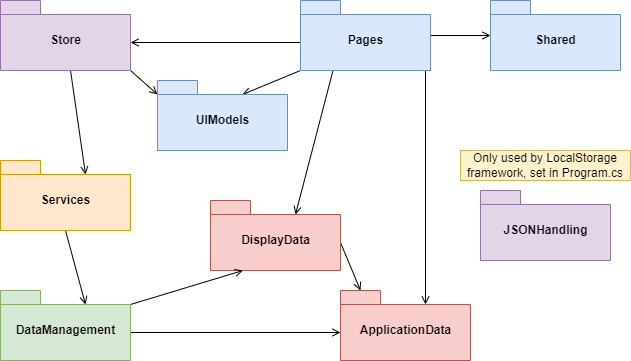

The diagram above was exported from draw.io. Its source (the exported page's mxGraphModel, read from the mxfile embedded in the PNG):
<mxGraphModel dx="2024" dy="702" grid="1" gridSize="10" guides="1" tooltips="1" connect="1" arrows="1" fold="1" page="1" pageScale="1" pageWidth="827" pageHeight="1169" math="0" shadow="0">
  <root>
    <mxCell id="WIyWlLk6GJQsqaUBKTNV-0" />
    <mxCell id="WIyWlLk6GJQsqaUBKTNV-1" parent="WIyWlLk6GJQsqaUBKTNV-0" />
    <mxCell id="tS-wBLHje6V1GdNF-N0T-19" style="edgeStyle=none;rounded=0;orthogonalLoop=1;jettySize=auto;html=1;exitX=0;exitY=0;exitDx=130;exitDy=42;exitPerimeter=0;entryX=0;entryY=0;entryDx=20;entryDy=0;entryPerimeter=0;endArrow=open;endFill=0;" parent="WIyWlLk6GJQsqaUBKTNV-1" source="tS-wBLHje6V1GdNF-N0T-0" target="tS-wBLHje6V1GdNF-N0T-6" edge="1">
      <mxGeometry relative="1" as="geometry" />
    </mxCell>
    <mxCell id="tS-wBLHje6V1GdNF-N0T-0" value="DisplayData" style="shape=folder;fontStyle=1;spacingTop=10;tabWidth=40;tabHeight=14;tabPosition=left;html=1;fillColor=#f8cecc;strokeColor=#b85450;" parent="WIyWlLk6GJQsqaUBKTNV-1" vertex="1">
      <mxGeometry x="-490" y="270" width="130" height="70" as="geometry" />
    </mxCell>
    <mxCell id="tS-wBLHje6V1GdNF-N0T-18" style="edgeStyle=none;rounded=0;orthogonalLoop=1;jettySize=auto;html=1;exitX=0;exitY=0;exitDx=130;exitDy=42;exitPerimeter=0;entryX=0;entryY=0;entryDx=0;entryDy=42;entryPerimeter=0;endArrow=open;endFill=0;" parent="WIyWlLk6GJQsqaUBKTNV-1" source="tS-wBLHje6V1GdNF-N0T-1" target="tS-wBLHje6V1GdNF-N0T-6" edge="1">
      <mxGeometry relative="1" as="geometry" />
    </mxCell>
    <mxCell id="vBeT8umlEaTO_tnhxYp5-0" style="rounded=0;orthogonalLoop=1;jettySize=auto;html=1;exitX=0;exitY=0;exitDx=130;exitDy=14;exitPerimeter=0;entryX=0.25;entryY=1;entryDx=0;entryDy=0;entryPerimeter=0;endArrow=open;endFill=0;" parent="WIyWlLk6GJQsqaUBKTNV-1" source="tS-wBLHje6V1GdNF-N0T-1" target="tS-wBLHje6V1GdNF-N0T-0" edge="1">
      <mxGeometry relative="1" as="geometry" />
    </mxCell>
    <mxCell id="tS-wBLHje6V1GdNF-N0T-1" value="DataManagement" style="shape=folder;fontStyle=1;spacingTop=10;tabWidth=40;tabHeight=14;tabPosition=left;html=1;fillColor=#d5e8d4;strokeColor=#82b366;" parent="WIyWlLk6GJQsqaUBKTNV-1" vertex="1">
      <mxGeometry x="-700" y="360" width="130" height="70" as="geometry" />
    </mxCell>
    <mxCell id="tS-wBLHje6V1GdNF-N0T-2" value="Shared" style="shape=folder;fontStyle=1;spacingTop=10;tabWidth=40;tabHeight=14;tabPosition=left;html=1;fillColor=#dae8fc;strokeColor=#6c8ebf;" parent="WIyWlLk6GJQsqaUBKTNV-1" vertex="1">
      <mxGeometry x="-210" y="70" width="130" height="70" as="geometry" />
    </mxCell>
    <mxCell id="tS-wBLHje6V1GdNF-N0T-8" value="" style="edgeStyle=orthogonalEdgeStyle;rounded=0;orthogonalLoop=1;jettySize=auto;html=1;endArrow=open;endFill=0;" parent="WIyWlLk6GJQsqaUBKTNV-1" source="tS-wBLHje6V1GdNF-N0T-3" target="tS-wBLHje6V1GdNF-N0T-2" edge="1">
      <mxGeometry relative="1" as="geometry" />
    </mxCell>
    <mxCell id="tS-wBLHje6V1GdNF-N0T-9" style="edgeStyle=orthogonalEdgeStyle;rounded=0;orthogonalLoop=1;jettySize=auto;html=1;exitX=0;exitY=0;exitDx=0;exitDy=42;exitPerimeter=0;entryX=0;entryY=0;entryDx=130;entryDy=42;entryPerimeter=0;endArrow=open;endFill=0;" parent="WIyWlLk6GJQsqaUBKTNV-1" source="tS-wBLHje6V1GdNF-N0T-3" target="tS-wBLHje6V1GdNF-N0T-5" edge="1">
      <mxGeometry relative="1" as="geometry" />
    </mxCell>
    <mxCell id="tS-wBLHje6V1GdNF-N0T-12" style="rounded=0;orthogonalLoop=1;jettySize=auto;html=1;exitX=0.25;exitY=1;exitDx=0;exitDy=0;exitPerimeter=0;entryX=0;entryY=0;entryDx=85;entryDy=14;entryPerimeter=0;endArrow=open;endFill=0;" parent="WIyWlLk6GJQsqaUBKTNV-1" source="tS-wBLHje6V1GdNF-N0T-3" target="tS-wBLHje6V1GdNF-N0T-0" edge="1">
      <mxGeometry relative="1" as="geometry" />
    </mxCell>
    <mxCell id="tS-wBLHje6V1GdNF-N0T-14" style="edgeStyle=orthogonalEdgeStyle;rounded=0;orthogonalLoop=1;jettySize=auto;html=1;exitX=0.75;exitY=1;exitDx=0;exitDy=0;exitPerimeter=0;entryX=0;entryY=0;entryDx=85;entryDy=14;entryPerimeter=0;endArrow=open;endFill=0;" parent="WIyWlLk6GJQsqaUBKTNV-1" source="tS-wBLHje6V1GdNF-N0T-3" target="tS-wBLHje6V1GdNF-N0T-6" edge="1">
      <mxGeometry relative="1" as="geometry">
        <Array as="points">
          <mxPoint x="-275" y="140" />
        </Array>
      </mxGeometry>
    </mxCell>
    <mxCell id="vBeT8umlEaTO_tnhxYp5-3" style="edgeStyle=none;rounded=0;orthogonalLoop=1;jettySize=auto;html=1;exitX=0;exitY=0;exitDx=0;exitDy=70;exitPerimeter=0;entryX=0;entryY=0;entryDx=85;entryDy=14;entryPerimeter=0;endArrow=open;endFill=0;" parent="WIyWlLk6GJQsqaUBKTNV-1" source="tS-wBLHje6V1GdNF-N0T-3" target="vBeT8umlEaTO_tnhxYp5-1" edge="1">
      <mxGeometry relative="1" as="geometry" />
    </mxCell>
    <mxCell id="tS-wBLHje6V1GdNF-N0T-3" value="Pages" style="shape=folder;fontStyle=1;spacingTop=10;tabWidth=40;tabHeight=14;tabPosition=left;html=1;fillColor=#dae8fc;strokeColor=#6c8ebf;" parent="WIyWlLk6GJQsqaUBKTNV-1" vertex="1">
      <mxGeometry x="-400" y="70" width="130" height="70" as="geometry" />
    </mxCell>
    <mxCell id="tS-wBLHje6V1GdNF-N0T-16" style="edgeStyle=none;rounded=0;orthogonalLoop=1;jettySize=auto;html=1;exitX=0.5;exitY=1;exitDx=0;exitDy=0;exitPerimeter=0;entryX=0;entryY=0;entryDx=85;entryDy=14;entryPerimeter=0;endArrow=open;endFill=0;" parent="WIyWlLk6GJQsqaUBKTNV-1" source="tS-wBLHje6V1GdNF-N0T-4" target="tS-wBLHje6V1GdNF-N0T-1" edge="1">
      <mxGeometry relative="1" as="geometry" />
    </mxCell>
    <mxCell id="tS-wBLHje6V1GdNF-N0T-4" value="Services" style="shape=folder;fontStyle=1;spacingTop=10;tabWidth=40;tabHeight=14;tabPosition=left;html=1;fillColor=#ffe6cc;strokeColor=#d79b00;" parent="WIyWlLk6GJQsqaUBKTNV-1" vertex="1">
      <mxGeometry x="-700" y="230" width="130" height="70" as="geometry" />
    </mxCell>
    <mxCell id="tS-wBLHje6V1GdNF-N0T-10" value="" style="rounded=0;orthogonalLoop=1;jettySize=auto;html=1;entryX=0;entryY=0;entryDx=85;entryDy=14;entryPerimeter=0;endArrow=open;endFill=0;" parent="WIyWlLk6GJQsqaUBKTNV-1" source="tS-wBLHje6V1GdNF-N0T-5" target="tS-wBLHje6V1GdNF-N0T-4" edge="1">
      <mxGeometry relative="1" as="geometry">
        <mxPoint x="-635" y="210" as="targetPoint" />
      </mxGeometry>
    </mxCell>
    <mxCell id="vBeT8umlEaTO_tnhxYp5-2" style="edgeStyle=none;rounded=0;orthogonalLoop=1;jettySize=auto;html=1;exitX=0;exitY=0;exitDx=130;exitDy=70;exitPerimeter=0;entryX=0;entryY=0;entryDx=0;entryDy=14;entryPerimeter=0;endArrow=open;endFill=0;" parent="WIyWlLk6GJQsqaUBKTNV-1" source="tS-wBLHje6V1GdNF-N0T-5" target="vBeT8umlEaTO_tnhxYp5-1" edge="1">
      <mxGeometry relative="1" as="geometry" />
    </mxCell>
    <mxCell id="tS-wBLHje6V1GdNF-N0T-5" value="Store" style="shape=folder;fontStyle=1;spacingTop=10;tabWidth=40;tabHeight=14;tabPosition=left;html=1;fillColor=#e1d5e7;strokeColor=#9673a6;" parent="WIyWlLk6GJQsqaUBKTNV-1" vertex="1">
      <mxGeometry x="-700" y="70" width="130" height="70" as="geometry" />
    </mxCell>
    <mxCell id="tS-wBLHje6V1GdNF-N0T-6" value="ApplicationData" style="shape=folder;fontStyle=1;spacingTop=10;tabWidth=40;tabHeight=14;tabPosition=left;html=1;fillColor=#f8cecc;strokeColor=#b85450;" parent="WIyWlLk6GJQsqaUBKTNV-1" vertex="1">
      <mxGeometry x="-360" y="360" width="130" height="70" as="geometry" />
    </mxCell>
    <mxCell id="tS-wBLHje6V1GdNF-N0T-7" value="JSONHandling" style="shape=folder;fontStyle=1;spacingTop=10;tabWidth=40;tabHeight=14;tabPosition=left;html=1;fillColor=#e1d5e7;strokeColor=#9673a6;" parent="WIyWlLk6GJQsqaUBKTNV-1" vertex="1">
      <mxGeometry x="-220" y="260" width="130" height="70" as="geometry" />
    </mxCell>
    <mxCell id="tS-wBLHje6V1GdNF-N0T-17" value="Only used by LocalStorage framework, set in Program.cs" style="text;html=1;strokeColor=#d6b656;fillColor=#fff2cc;align=center;verticalAlign=middle;whiteSpace=wrap;rounded=0;" parent="WIyWlLk6GJQsqaUBKTNV-1" vertex="1">
      <mxGeometry x="-240" y="220" width="170" height="30" as="geometry" />
    </mxCell>
    <mxCell id="vBeT8umlEaTO_tnhxYp5-1" value="UIModels" style="shape=folder;fontStyle=1;spacingTop=10;tabWidth=40;tabHeight=14;tabPosition=left;html=1;fillColor=#dae8fc;strokeColor=#6c8ebf;" parent="WIyWlLk6GJQsqaUBKTNV-1" vertex="1">
      <mxGeometry x="-543" y="150" width="130" height="70" as="geometry" />
    </mxCell>
  </root>
</mxGraphModel>